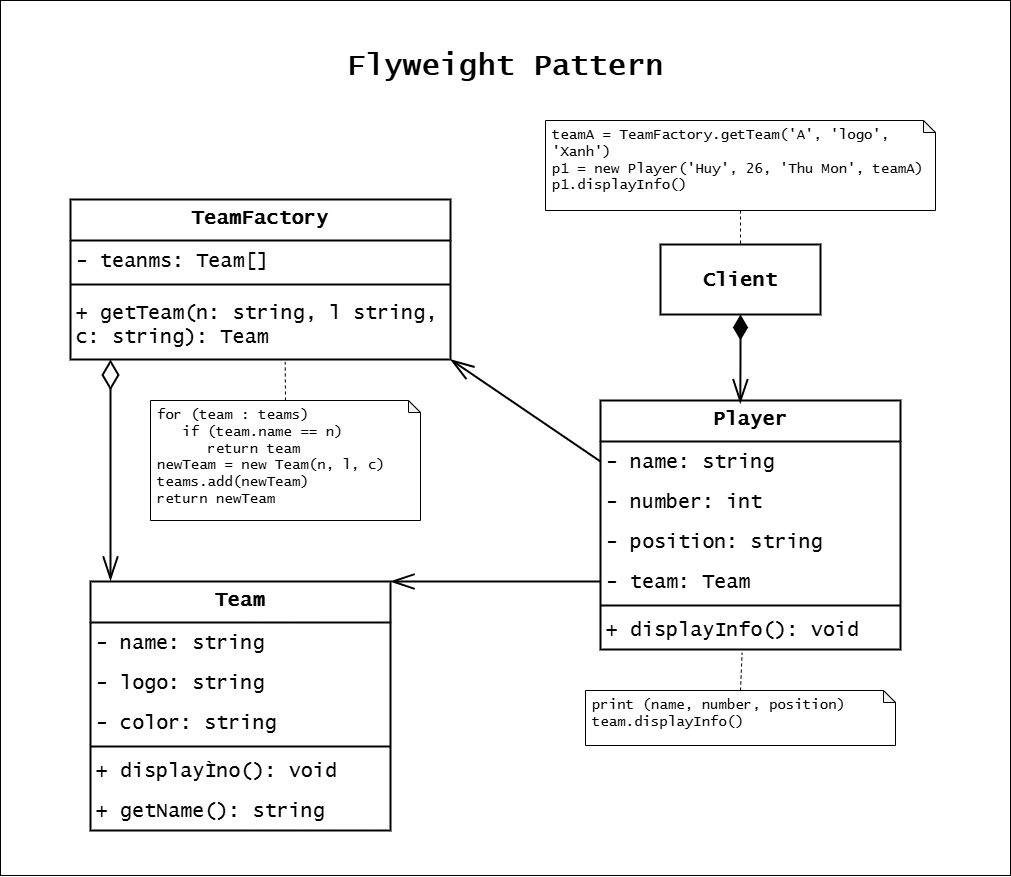

The diagram above was exported from draw.io. Its source (the exported page's mxGraphModel, read from the mxfile embedded in the PNG):
<mxGraphModel dx="3810" dy="1506" grid="1" gridSize="10" guides="1" tooltips="1" connect="1" arrows="1" fold="1" page="1" pageScale="1" pageWidth="827" pageHeight="1169" math="0" shadow="0">
  <root>
    <mxCell id="0" />
    <mxCell id="1" parent="0" />
    <mxCell id="2" value="" style="group" vertex="1" connectable="0" parent="1">
      <mxGeometry x="4120" y="3340" width="1010" height="875" as="geometry" />
    </mxCell>
    <mxCell id="3" value="" style="rounded=0;whiteSpace=wrap;html=1;" vertex="1" parent="2">
      <mxGeometry width="1010" height="875" as="geometry" />
    </mxCell>
    <mxCell id="4" style="edgeStyle=orthogonalEdgeStyle;rounded=0;orthogonalLoop=1;jettySize=auto;html=1;endArrow=diamondThin;startFill=0;endFill=0;startArrow=openThin;strokeWidth=2;endSize=25;startSize=20;" edge="1" parent="2">
      <mxGeometry relative="1" as="geometry">
        <mxPoint x="109.99714285714208" y="359" as="targetPoint" />
        <mxPoint x="110" y="580" as="sourcePoint" />
      </mxGeometry>
    </mxCell>
    <mxCell id="5" value="&lt;font face=&quot;Lucida Console&quot; style=&quot;font-size: 20px;&quot;&gt;Team&lt;/font&gt;" style="swimlane;fontStyle=1;align=center;verticalAlign=top;childLayout=stackLayout;horizontal=1;startSize=41;horizontalStack=0;resizeParent=1;resizeParentMax=0;resizeLast=0;collapsible=1;marginBottom=0;whiteSpace=wrap;html=1;strokeWidth=2;" vertex="1" parent="2">
      <mxGeometry x="90" y="581" width="300" height="249" as="geometry" />
    </mxCell>
    <mxCell id="6" value="- name: string" style="text;strokeColor=none;fillColor=none;align=left;verticalAlign=middle;spacingLeft=4;spacingRight=4;overflow=hidden;rotatable=0;points=[[0,0.5],[1,0.5]];portConstraint=eastwest;whiteSpace=wrap;html=1;fontSize=20;fontFamily=Lucida Console;strokeWidth=2;" vertex="1" parent="5">
      <mxGeometry y="41" width="300" height="40" as="geometry" />
    </mxCell>
    <mxCell id="7" value="- logo: string" style="text;strokeColor=none;fillColor=none;align=left;verticalAlign=middle;spacingLeft=4;spacingRight=4;overflow=hidden;rotatable=0;points=[[0,0.5],[1,0.5]];portConstraint=eastwest;whiteSpace=wrap;html=1;fontSize=20;fontFamily=Lucida Console;strokeWidth=2;" vertex="1" parent="5">
      <mxGeometry y="81" width="300" height="40" as="geometry" />
    </mxCell>
    <mxCell id="8" value="- color: string" style="text;strokeColor=none;fillColor=none;align=left;verticalAlign=middle;spacingLeft=4;spacingRight=4;overflow=hidden;rotatable=0;points=[[0,0.5],[1,0.5]];portConstraint=eastwest;whiteSpace=wrap;html=1;fontSize=20;fontFamily=Lucida Console;strokeWidth=2;" vertex="1" parent="5">
      <mxGeometry y="121" width="300" height="40" as="geometry" />
    </mxCell>
    <mxCell id="9" value="" style="line;strokeWidth=2;fillColor=none;align=left;verticalAlign=middle;spacingTop=-1;spacingLeft=3;spacingRight=3;rotatable=0;labelPosition=right;points=[];portConstraint=eastwest;strokeColor=inherit;" vertex="1" parent="5">
      <mxGeometry y="161" width="300" height="8" as="geometry" />
    </mxCell>
    <mxCell id="10" value="+ displayÌno(): void" style="text;strokeColor=none;fillColor=none;align=left;verticalAlign=middle;spacingLeft=4;spacingRight=4;overflow=hidden;rotatable=0;points=[[0,0.5],[1,0.5]];portConstraint=eastwest;whiteSpace=wrap;html=1;fontSize=20;fontFamily=Lucida Console;strokeWidth=2;" vertex="1" parent="5">
      <mxGeometry y="169" width="300" height="40" as="geometry" />
    </mxCell>
    <mxCell id="11" value="+ getName(): string" style="text;strokeColor=none;fillColor=none;align=left;verticalAlign=middle;spacingLeft=4;spacingRight=4;overflow=hidden;rotatable=0;points=[[0,0.5],[1,0.5]];portConstraint=eastwest;whiteSpace=wrap;html=1;fontSize=20;fontFamily=Lucida Console;strokeWidth=2;" vertex="1" parent="5">
      <mxGeometry y="209" width="300" height="40" as="geometry" />
    </mxCell>
    <mxCell id="12" value="&lt;font face=&quot;Lucida Console&quot; style=&quot;font-size: 20px;&quot;&gt;TeamFactory&lt;/font&gt;" style="swimlane;fontStyle=1;align=center;verticalAlign=top;childLayout=stackLayout;horizontal=1;startSize=41;horizontalStack=0;resizeParent=1;resizeParentMax=0;resizeLast=0;collapsible=1;marginBottom=0;whiteSpace=wrap;html=1;strokeWidth=2;" vertex="1" parent="2">
      <mxGeometry x="70" y="199" width="380" height="160" as="geometry" />
    </mxCell>
    <mxCell id="13" value="- teanms: Team[]" style="text;strokeColor=none;fillColor=none;align=left;verticalAlign=middle;spacingLeft=4;spacingRight=4;overflow=hidden;rotatable=0;points=[[0,0.5],[1,0.5]];portConstraint=eastwest;whiteSpace=wrap;html=1;fontSize=20;fontFamily=Lucida Console;strokeWidth=2;" vertex="1" parent="12">
      <mxGeometry y="41" width="380" height="40" as="geometry" />
    </mxCell>
    <mxCell id="14" value="" style="line;strokeWidth=2;fillColor=none;align=left;verticalAlign=middle;spacingTop=-1;spacingLeft=3;spacingRight=3;rotatable=0;labelPosition=right;points=[];portConstraint=eastwest;strokeColor=inherit;" vertex="1" parent="12">
      <mxGeometry y="81" width="380" height="8" as="geometry" />
    </mxCell>
    <mxCell id="15" value="+ getTeam(n: string, l string, c: string): Team" style="text;strokeColor=none;fillColor=none;align=left;verticalAlign=middle;spacingLeft=4;spacingRight=4;overflow=hidden;rotatable=0;points=[[0,0.5],[1,0.5]];portConstraint=eastwest;whiteSpace=wrap;html=1;fontSize=20;fontFamily=Lucida Console;strokeWidth=2;" vertex="1" parent="12">
      <mxGeometry y="89" width="380" height="71" as="geometry" />
    </mxCell>
    <mxCell id="16" value="&lt;font face=&quot;Lucida Console&quot; style=&quot;font-size: 20px;&quot;&gt;Player&lt;/font&gt;" style="swimlane;fontStyle=1;align=center;verticalAlign=top;childLayout=stackLayout;horizontal=1;startSize=41;horizontalStack=0;resizeParent=1;resizeParentMax=0;resizeLast=0;collapsible=1;marginBottom=0;whiteSpace=wrap;html=1;strokeWidth=2;" vertex="1" parent="2">
      <mxGeometry x="600" y="400" width="300" height="249" as="geometry" />
    </mxCell>
    <mxCell id="17" value="- name: string" style="text;strokeColor=none;fillColor=none;align=left;verticalAlign=middle;spacingLeft=4;spacingRight=4;overflow=hidden;rotatable=0;points=[[0,0.5],[1,0.5]];portConstraint=eastwest;whiteSpace=wrap;html=1;fontSize=20;fontFamily=Lucida Console;strokeWidth=2;" vertex="1" parent="16">
      <mxGeometry y="41" width="300" height="40" as="geometry" />
    </mxCell>
    <mxCell id="18" value="- number: int" style="text;strokeColor=none;fillColor=none;align=left;verticalAlign=middle;spacingLeft=4;spacingRight=4;overflow=hidden;rotatable=0;points=[[0,0.5],[1,0.5]];portConstraint=eastwest;whiteSpace=wrap;html=1;fontSize=20;fontFamily=Lucida Console;strokeWidth=2;" vertex="1" parent="16">
      <mxGeometry y="81" width="300" height="40" as="geometry" />
    </mxCell>
    <mxCell id="19" value="- position: string" style="text;strokeColor=none;fillColor=none;align=left;verticalAlign=middle;spacingLeft=4;spacingRight=4;overflow=hidden;rotatable=0;points=[[0,0.5],[1,0.5]];portConstraint=eastwest;whiteSpace=wrap;html=1;fontSize=20;fontFamily=Lucida Console;strokeWidth=2;" vertex="1" parent="16">
      <mxGeometry y="121" width="300" height="40" as="geometry" />
    </mxCell>
    <mxCell id="20" value="- team: Team" style="text;strokeColor=none;fillColor=none;align=left;verticalAlign=middle;spacingLeft=4;spacingRight=4;overflow=hidden;rotatable=0;points=[[0,0.5],[1,0.5]];portConstraint=eastwest;whiteSpace=wrap;html=1;fontSize=20;fontFamily=Lucida Console;strokeWidth=2;" vertex="1" parent="16">
      <mxGeometry y="161" width="300" height="40" as="geometry" />
    </mxCell>
    <mxCell id="21" value="" style="line;strokeWidth=2;fillColor=none;align=left;verticalAlign=middle;spacingTop=-1;spacingLeft=3;spacingRight=3;rotatable=0;labelPosition=right;points=[];portConstraint=eastwest;strokeColor=inherit;" vertex="1" parent="16">
      <mxGeometry y="201" width="300" height="8" as="geometry" />
    </mxCell>
    <mxCell id="22" value="+ displayInfo(): void" style="text;strokeColor=none;fillColor=none;align=left;verticalAlign=middle;spacingLeft=4;spacingRight=4;overflow=hidden;rotatable=0;points=[[0,0.5],[1,0.5]];portConstraint=eastwest;whiteSpace=wrap;html=1;fontSize=20;fontFamily=Lucida Console;strokeWidth=2;" vertex="1" parent="16">
      <mxGeometry y="209" width="300" height="40" as="geometry" />
    </mxCell>
    <mxCell id="23" value="" style="endArrow=none;html=1;rounded=0;exitX=1;exitY=1;exitDx=0;exitDy=0;entryX=0;entryY=0.5;entryDx=0;entryDy=0;strokeWidth=2;startArrow=openThin;startFill=0;endSize=8;startSize=20;" edge="1" parent="2" source="12" target="17">
      <mxGeometry width="50" height="50" relative="1" as="geometry">
        <mxPoint x="520" y="450" as="sourcePoint" />
        <mxPoint x="570" y="400" as="targetPoint" />
      </mxGeometry>
    </mxCell>
    <mxCell id="24" value="" style="endArrow=none;html=1;rounded=0;exitX=1;exitY=0;exitDx=0;exitDy=0;entryX=0;entryY=0.5;entryDx=0;entryDy=0;strokeWidth=2;startArrow=openThin;startFill=0;startSize=20;" edge="1" parent="2" source="5" target="20">
      <mxGeometry width="50" height="50" relative="1" as="geometry">
        <mxPoint x="520" y="580" as="sourcePoint" />
        <mxPoint x="570" y="530" as="targetPoint" />
      </mxGeometry>
    </mxCell>
    <mxCell id="25" value="&lt;font style=&quot;font-size: 20px;&quot; face=&quot;Lucida Console&quot;&gt;&lt;b&gt;Client&lt;/b&gt;&lt;/font&gt;" style="rounded=0;whiteSpace=wrap;html=1;strokeWidth=2;" vertex="1" parent="2">
      <mxGeometry x="660" y="244" width="160" height="70" as="geometry" />
    </mxCell>
    <mxCell id="26" style="edgeStyle=orthogonalEdgeStyle;rounded=0;orthogonalLoop=1;jettySize=auto;html=1;exitX=0.5;exitY=1;exitDx=0;exitDy=0;entryX=0.466;entryY=0.011;entryDx=0;entryDy=0;entryPerimeter=0;strokeWidth=2;endArrow=openThin;endFill=0;startArrow=diamondThin;startFill=1;endSize=20;startSize=20;" edge="1" parent="2" source="25" target="16">
      <mxGeometry relative="1" as="geometry" />
    </mxCell>
    <mxCell id="27" value="for (team : teams)&lt;div&gt;&amp;nbsp; &amp;nbsp;if (team.name == n)&lt;/div&gt;&lt;div&gt;&amp;nbsp; &amp;nbsp; &amp;nbsp; return team&lt;/div&gt;&lt;div&gt;newTeam = new Team(n, l, c)&lt;/div&gt;&lt;div&gt;&lt;span style=&quot;background-color: transparent; color: light-dark(rgb(0, 0, 0), rgb(255, 255, 255));&quot;&gt;teams.add(newTeam)&lt;/span&gt;&lt;/div&gt;&lt;div&gt;&lt;span style=&quot;background-color: transparent; color: light-dark(rgb(0, 0, 0), rgb(255, 255, 255));&quot;&gt;return newTeam&amp;nbsp;&lt;/span&gt;&lt;/div&gt;" style="shape=note;whiteSpace=wrap;html=1;backgroundOutline=1;darkOpacity=0.05;size=12;verticalAlign=top;align=left;fontSize=14;spacingLeft=5;fontFamily=Lucida Console;strokeWidth=1;" vertex="1" parent="2">
      <mxGeometry x="150" y="400" width="270" height="120" as="geometry" />
    </mxCell>
    <mxCell id="28" style="edgeStyle=orthogonalEdgeStyle;rounded=0;orthogonalLoop=1;jettySize=auto;html=1;exitX=0.5;exitY=0;exitDx=0;exitDy=0;exitPerimeter=0;entryX=0.565;entryY=1.034;entryDx=0;entryDy=0;entryPerimeter=0;endArrow=none;startFill=0;dashed=1;" edge="1" parent="2" source="27" target="15">
      <mxGeometry relative="1" as="geometry" />
    </mxCell>
    <mxCell id="29" style="edgeStyle=orthogonalEdgeStyle;rounded=0;orthogonalLoop=1;jettySize=auto;html=1;exitX=0.5;exitY=1;exitDx=0;exitDy=0;exitPerimeter=0;entryX=0.5;entryY=0;entryDx=0;entryDy=0;endArrow=none;startFill=0;dashed=1;" edge="1" parent="2" source="30" target="25">
      <mxGeometry relative="1" as="geometry" />
    </mxCell>
    <mxCell id="30" value="teamA = TeamFactory.getTeam('A', 'logo', 'Xanh')&lt;div&gt;p1 = new Player('Huy', 26, 'Thu Mon', teamA)&lt;/div&gt;&lt;div&gt;p1.displayInfo()&lt;/div&gt;&lt;div&gt;&lt;br&gt;&lt;/div&gt;" style="shape=note;whiteSpace=wrap;html=1;backgroundOutline=1;darkOpacity=0.05;size=12;verticalAlign=top;align=left;fontSize=14;spacingLeft=5;fontFamily=Lucida Console;strokeWidth=1;" vertex="1" parent="2">
      <mxGeometry x="545" y="120" width="390" height="90" as="geometry" />
    </mxCell>
    <mxCell id="31" value="&lt;div&gt;&lt;font&gt;print (name, number, position)&lt;/font&gt;&lt;/div&gt;&lt;div&gt;&lt;font&gt;team.displayInfo()&lt;/font&gt;&lt;/div&gt;" style="shape=note;whiteSpace=wrap;html=1;backgroundOutline=1;darkOpacity=0.05;size=12;verticalAlign=top;align=left;fontSize=14;spacingLeft=5;fontFamily=Lucida Console;strokeWidth=1;" vertex="1" parent="2">
      <mxGeometry x="585" y="690" width="310" height="55" as="geometry" />
    </mxCell>
    <mxCell id="32" style="edgeStyle=orthogonalEdgeStyle;rounded=0;orthogonalLoop=1;jettySize=auto;html=1;exitX=0.5;exitY=0;exitDx=0;exitDy=0;exitPerimeter=0;entryX=0.472;entryY=1.081;entryDx=0;entryDy=0;entryPerimeter=0;endArrow=none;startFill=0;dashed=1;" edge="1" parent="2" source="31" target="22">
      <mxGeometry relative="1" as="geometry" />
    </mxCell>
    <mxCell id="33" value="&lt;span style=&quot;font-family: &amp;quot;Lucida Console&amp;quot;;&quot;&gt;&lt;b&gt;&lt;font style=&quot;font-size: 30px;&quot;&gt;Flyweight Pattern&lt;/font&gt;&lt;/b&gt;&lt;/span&gt;" style="text;html=1;align=center;verticalAlign=middle;whiteSpace=wrap;rounded=0;fontSize=25;" vertex="1" parent="2">
      <mxGeometry x="285" y="50" width="440" height="30" as="geometry" />
    </mxCell>
  </root>
</mxGraphModel>